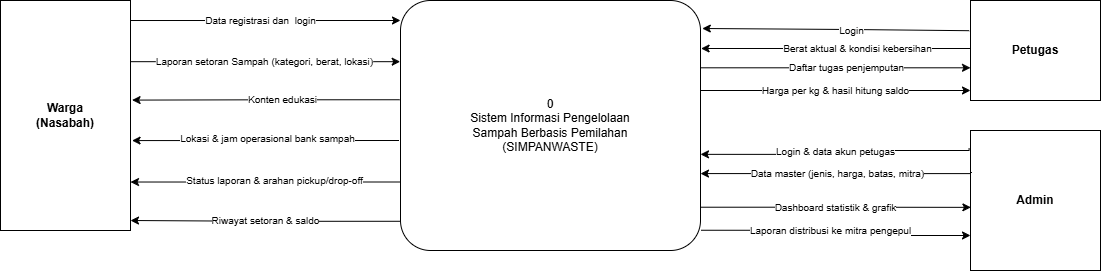

The diagram above was exported from draw.io. Its source (the exported page's mxGraphModel, read from the mxfile embedded in the PNG):
<mxGraphModel dx="1414" dy="783" grid="1" gridSize="10" guides="1" tooltips="1" connect="1" arrows="1" fold="1" page="1" pageScale="1" pageWidth="850" pageHeight="1100" math="0" shadow="0">
  <root>
    <mxCell id="0" />
    <mxCell id="1" parent="0" />
    <mxCell id="XN2RWqWyX_xomazty0v1-43" parent="1" style="rounded=1;arcSize=12;whiteSpace=wrap;html=1;fontSize=12;" value="0&lt;br&gt;Sistem Informasi Pengelolaan&lt;br&gt;Sampah Berbasis Pemilahan&lt;br&gt;(SIMPANWASTE)" vertex="1">
      <mxGeometry height="250" width="300" x="440" y="380" as="geometry" />
    </mxCell>
    <mxCell id="XN2RWqWyX_xomazty0v1-44" parent="1" style="rounded=0;whiteSpace=wrap;html=1;fontStyle=1;fontSize=12;" value="Warga&lt;br&gt;(Nasabah)" vertex="1">
      <mxGeometry height="230" width="130" x="40" y="380" as="geometry" />
    </mxCell>
    <mxCell id="XN2RWqWyX_xomazty0v1-45" parent="1" style="rounded=0;whiteSpace=wrap;html=1;fontStyle=1;fontSize=12;" value="Petugas" vertex="1">
      <mxGeometry height="100" width="130" x="1010" y="380" as="geometry" />
    </mxCell>
    <mxCell id="XN2RWqWyX_xomazty0v1-46" parent="1" style="rounded=0;whiteSpace=wrap;html=1;fontStyle=1;fontSize=12;" value="Admin" vertex="1">
      <mxGeometry height="140" width="130" x="1010" y="510" as="geometry" />
    </mxCell>
    <mxCell id="XN2RWqWyX_xomazty0v1-47" edge="1" parent="1" source="XN2RWqWyX_xomazty0v1-44" style="edgeStyle=orthogonalEdgeStyle;rounded=0;html=1;endArrow=classic;endFill=1;fontSize=10;labelBackgroundColor=#ffffff;exitX=1;exitY=0.087;exitDx=0;exitDy=0;entryX=0;entryY=0.08;entryDx=0;entryDy=0;exitPerimeter=0;entryPerimeter=0;" target="XN2RWqWyX_xomazty0v1-43" value="Data registrasi dan&amp;nbsp; login">
      <mxGeometry relative="1" x="-0.037" as="geometry">
        <mxPoint as="offset" />
      </mxGeometry>
    </mxCell>
    <mxCell id="XN2RWqWyX_xomazty0v1-48" edge="1" parent="1" source="XN2RWqWyX_xomazty0v1-43" style="edgeStyle=orthogonalEdgeStyle;rounded=0;html=1;endArrow=classic;endFill=1;fontSize=10;labelBackgroundColor=#ffffff;exitX=-0.003;exitY=0.397;exitDx=0;exitDy=0;exitPerimeter=0;entryX=1.012;entryY=0.433;entryDx=0;entryDy=0;entryPerimeter=0;" target="XN2RWqWyX_xomazty0v1-44" value="Konten edukasi">
      <mxGeometry relative="1" x="-0.1286" as="geometry">
        <mxPoint as="offset" />
        <mxPoint x="437.9" y="491.01" as="sourcePoint" />
        <mxPoint x="170" y="490" as="targetPoint" />
      </mxGeometry>
    </mxCell>
    <mxCell id="XN2RWqWyX_xomazty0v1-49" edge="1" parent="1" style="edgeStyle=orthogonalEdgeStyle;rounded=0;html=1;endArrow=classic;endFill=1;fontSize=10;labelBackgroundColor=#ffffff;exitX=0;exitY=0.75;exitDx=0;exitDy=0;entryX=1.0;entryY=0.7115;entryDx=0;entryDy=0;" value="">
      <mxGeometry relative="1" x="-0.0313" y="28" as="geometry">
        <mxPoint as="offset" />
        <Array as="points">
          <mxPoint x="440" y="561.5" />
        </Array>
        <mxPoint x="440" y="560" as="sourcePoint" />
        <mxPoint x="170" y="561.525" as="targetPoint" />
      </mxGeometry>
    </mxCell>
    <mxCell id="XN2RWqWyX_xomazty0v1-50" connectable="0" parent="XN2RWqWyX_xomazty0v1-49" style="edgeLabel;html=1;align=center;verticalAlign=middle;resizable=0;points=[];inheritText=1;fontSize=10;labelBackgroundColor=#ffffff;" value="Status laporan &amp;amp; arahan pickup/drop-off" vertex="1">
      <mxGeometry relative="1" x="-0.0562" y="2" as="geometry">
        <mxPoint y="-4" as="offset" />
      </mxGeometry>
    </mxCell>
    <mxCell id="XN2RWqWyX_xomazty0v1-51" edge="1" parent="1" style="edgeStyle=orthogonalEdgeStyle;rounded=0;html=1;endArrow=classic;endFill=1;fontSize=10;labelBackgroundColor=#ffffff;exitX=-0.002;exitY=0.859;exitDx=0;exitDy=0;entryX=1.0;entryY=0.8077;entryDx=0;entryDy=0;exitPerimeter=0;" value="Riwayat setoran &amp; saldo">
      <mxGeometry relative="1" as="geometry">
        <mxPoint x="439.4" y="600.78" as="sourcePoint" />
        <mxPoint x="170" y="600.0049999999999" as="targetPoint" />
      </mxGeometry>
    </mxCell>
    <mxCell id="XN2RWqWyX_xomazty0v1-52" edge="1" parent="1" source="XN2RWqWyX_xomazty0v1-45" style="edgeStyle=orthogonalEdgeStyle;rounded=0;html=1;endArrow=classic;endFill=1;fontSize=10;labelBackgroundColor=#ffffff;exitX=0;exitY=0.5;exitDx=0;exitDy=0;entryX=1.002;entryY=0.192;entryDx=0;entryDy=0;entryPerimeter=0;" target="XN2RWqWyX_xomazty0v1-43" value="Berat aktual &amp; kondisi kebersihan">
      <mxGeometry relative="1" x="-0.1536" as="geometry">
        <Array as="points">
          <mxPoint x="1010" y="428" />
        </Array>
      </mxGeometry>
    </mxCell>
    <mxCell id="XN2RWqWyX_xomazty0v1-53" edge="1" parent="1" source="XN2RWqWyX_xomazty0v1-43" style="edgeStyle=orthogonalEdgeStyle;rounded=0;html=1;endArrow=classic;endFill=1;fontSize=10;labelBackgroundColor=#ffffff;exitX=1.0;exitY=0.2692;exitDx=0;exitDy=0;" target="XN2RWqWyX_xomazty0v1-45" value="Daftar tugas penjemputan">
      <mxGeometry relative="1" x="0.0781" as="geometry">
        <Array as="points">
          <mxPoint x="740" y="447.3" />
          <mxPoint x="740" y="447.3" />
        </Array>
      </mxGeometry>
    </mxCell>
    <mxCell id="XN2RWqWyX_xomazty0v1-54" edge="1" parent="1" source="XN2RWqWyX_xomazty0v1-43" style="edgeStyle=orthogonalEdgeStyle;rounded=0;html=1;endArrow=classic;endFill=1;fontSize=10;labelBackgroundColor=#ffffff;exitX=1.0;exitY=0.3654;exitDx=0;exitDy=0;" value="Harga per kg &amp; hasil hitung saldo">
      <mxGeometry relative="1" x="0.002" as="geometry">
        <Array as="points">
          <mxPoint x="740" y="470" />
        </Array>
        <mxPoint x="1010" y="470" as="targetPoint" />
      </mxGeometry>
    </mxCell>
    <mxCell id="XN2RWqWyX_xomazty0v1-55" edge="1" parent="1" source="XN2RWqWyX_xomazty0v1-46" style="edgeStyle=orthogonalEdgeStyle;rounded=0;html=1;endArrow=classic;endFill=1;fontSize=10;labelBackgroundColor=#ffffff;exitX=-0.011;exitY=0.125;exitDx=0;exitDy=0;entryX=1.0;entryY=0.6154;entryDx=0;entryDy=0;exitPerimeter=0;" target="XN2RWqWyX_xomazty0v1-43" value="Login &amp; data akun petugas">
      <mxGeometry relative="1" x="-0.0034" as="geometry">
        <Array as="points">
          <mxPoint x="1008.5999999999999" y="530" />
          <mxPoint x="875" y="530" />
          <mxPoint x="875" y="533.9" />
        </Array>
      </mxGeometry>
    </mxCell>
    <mxCell id="XN2RWqWyX_xomazty0v1-56" edge="1" parent="1" source="XN2RWqWyX_xomazty0v1-46" style="edgeStyle=orthogonalEdgeStyle;rounded=0;html=1;endArrow=classic;endFill=1;fontSize=10;labelBackgroundColor=#ffffff;exitX=0.011;exitY=0.3;exitDx=0;exitDy=0;entryX=1.0;entryY=0.6923;entryDx=0;entryDy=0;exitPerimeter=0;" target="XN2RWqWyX_xomazty0v1-43" value="Data master (jenis, harga, batas, mitra)">
      <mxGeometry relative="1" as="geometry">
        <Array as="points">
          <mxPoint x="1010" y="552" />
          <mxPoint x="1010" y="553.1" />
        </Array>
      </mxGeometry>
    </mxCell>
    <mxCell id="XN2RWqWyX_xomazty0v1-57" edge="1" parent="1" source="XN2RWqWyX_xomazty0v1-43" style="edgeStyle=orthogonalEdgeStyle;rounded=0;html=1;endArrow=classic;endFill=1;fontSize=10;labelBackgroundColor=#ffffff;exitX=1.0;exitY=0.8269;exitDx=0;exitDy=0;entryX=0.003;entryY=0.549;entryDx=0;entryDy=0;entryPerimeter=0;" target="XN2RWqWyX_xomazty0v1-46" value="Dashboard statistik &amp; grafik">
      <mxGeometry relative="1" as="geometry" />
    </mxCell>
    <mxCell id="XN2RWqWyX_xomazty0v1-58" edge="1" parent="1" source="XN2RWqWyX_xomazty0v1-43" style="edgeStyle=orthogonalEdgeStyle;rounded=0;html=1;endArrow=classic;endFill=1;fontSize=10;labelBackgroundColor=#ffffff;entryX=0;entryY=0.75;entryDx=0;entryDy=0;exitX=1.002;exitY=0.919;exitDx=0;exitDy=0;exitPerimeter=0;" target="XN2RWqWyX_xomazty0v1-46" value="Laporan distribusi ke mitra pengepul">
      <mxGeometry relative="1" x="-0.0605" as="geometry">
        <mxPoint as="offset" />
        <Array as="points" />
        <mxPoint x="750" y="620" as="sourcePoint" />
        <mxPoint x="1010" y="620" as="targetPoint" />
      </mxGeometry>
    </mxCell>
    <mxCell id="XN2RWqWyX_xomazty0v1-59" edge="1" parent="1" source="XN2RWqWyX_xomazty0v1-43" style="endArrow=classic;html=1;rounded=0;defaultLabelBackgroundColor=page;entryX=1.012;entryY=0.609;entryDx=0;entryDy=0;entryPerimeter=0;exitX=-0.005;exitY=0.56;exitDx=0;exitDy=0;exitPerimeter=0;" target="XN2RWqWyX_xomazty0v1-44" value="">
      <mxGeometry relative="1" as="geometry">
        <mxPoint x="441.03999999999996" y="530" as="sourcePoint" />
        <mxPoint x="169.9999999999999" y="531.6999999999999" as="targetPoint" />
      </mxGeometry>
    </mxCell>
    <mxCell id="XN2RWqWyX_xomazty0v1-60" connectable="0" parent="XN2RWqWyX_xomazty0v1-59" style="edgeLabel;html=1;align=center;verticalAlign=middle;resizable=0;points=[];inheritText=1;defaultLabelBackgroundColor=page;" value="&lt;span style=&quot;font-size: 10px; background-color: rgb(255, 255, 255);&quot;&gt;Lokasi &amp;amp; jam operasional bank sampah&lt;/span&gt;" vertex="1">
      <mxGeometry relative="1" x="0.2168" y="3" as="geometry">
        <mxPoint x="30" y="-6" as="offset" />
      </mxGeometry>
    </mxCell>
    <mxCell id="XN2RWqWyX_xomazty0v1-61" edge="1" parent="1" source="XN2RWqWyX_xomazty0v1-44" style="endArrow=classic;html=1;rounded=0;defaultLabelBackgroundColor=page;exitX=1;exitY=0.266;exitDx=0;exitDy=0;exitPerimeter=0;" value="">
      <mxGeometry height="50" relative="1" width="50" as="geometry">
        <mxPoint x="174.68" y="459.35" as="sourcePoint" />
        <mxPoint x="439.70000000000005" y="441.18" as="targetPoint" />
      </mxGeometry>
    </mxCell>
    <mxCell id="XN2RWqWyX_xomazty0v1-62" connectable="0" parent="XN2RWqWyX_xomazty0v1-61" style="edgeLabel;html=1;align=center;verticalAlign=middle;resizable=0;points=[];inheritText=1;defaultLabelBackgroundColor=page;" value="&lt;span style=&quot;font-size: 10px; background-color: rgb(255, 255, 255);&quot;&gt;Laporan setoran Sampah (kategori, berat, lokasi)&lt;/span&gt;" vertex="1">
      <mxGeometry relative="1" x="-0.0164" y="-2" as="geometry">
        <mxPoint y="-3" as="offset" />
      </mxGeometry>
    </mxCell>
    <mxCell id="XN2RWqWyX_xomazty0v1-63" edge="1" parent="1" source="XN2RWqWyX_xomazty0v1-45" style="endArrow=classic;html=1;rounded=0;defaultLabelBackgroundColor=page;exitX=-0.01;exitY=0.302;exitDx=0;exitDy=0;exitPerimeter=0;entryX=1.006;entryY=0.112;entryDx=0;entryDy=0;entryPerimeter=0;" target="XN2RWqWyX_xomazty0v1-43" value="">
      <mxGeometry relative="1" x="-0.1143" as="geometry">
        <Array as="points">
          <mxPoint x="890" y="409" />
        </Array>
        <mxPoint x="720" y="379" as="sourcePoint" />
        <mxPoint x="820" y="370" as="targetPoint" />
      </mxGeometry>
    </mxCell>
    <mxCell id="XN2RWqWyX_xomazty0v1-64" connectable="0" parent="XN2RWqWyX_xomazty0v1-63" style="edgeLabel;resizable=0;html=1;inheritText=1;;align=center;verticalAlign=middle;defaultLabelBackgroundColor=page;" value="&lt;span style=&quot;font-size: 10px; background-color: rgb(255, 255, 255);&quot;&gt;Login&lt;/span&gt;" vertex="1">
      <mxGeometry relative="1" x="-0.1143" as="geometry" />
    </mxCell>
  </root>
</mxGraphModel>